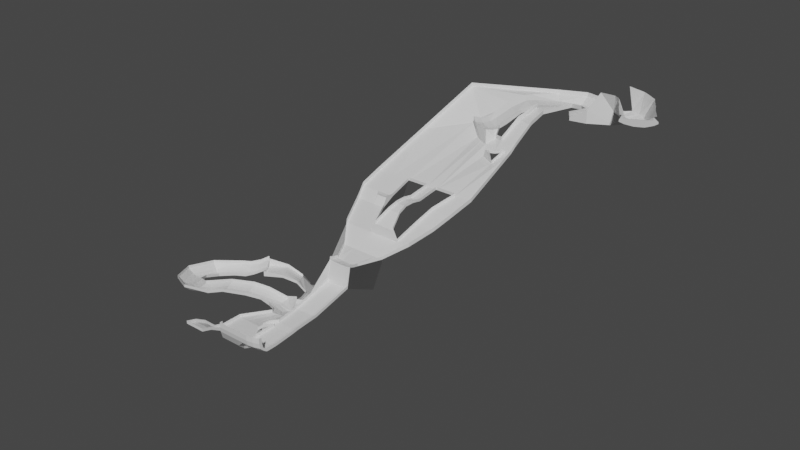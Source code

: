 # Source: R1_V0.blend  (saved by Blender 2.82.7; exported with 4.5.12 LTS)
import bpy
from mathutils import Matrix  # noqa: F401  (used for matrix-valued properties, if any)

bpy.ops.wm.read_factory_settings(use_empty=True)
scene = bpy.context.scene
scene.name = 'Scene'

# ---- collections
col_collection = bpy.data.collections.new('Collection'); scene.collection.children.link(col_collection)

# ---- materials (node trees are filled in below, after node groups)
mat_material = bpy.data.materials.new('Material')
mat_material.alpha_threshold = 0.0
mat_material.use_transparent_shadow = False
mat_material.line_color = (0.0, 0.0, 0.0, 1.0)

# ---- material node trees
mat_material.use_nodes = True; mat_material.node_tree.nodes.clear()
_N = mat_material.node_tree.nodes; _L = mat_material.node_tree.links
n0 = _N.new('ShaderNodeOutputMaterial'); n0.name = 'Material Output'; n0.location = (300, 300)
n1 = _N.new('ShaderNodeBsdfPrincipled'); n1.name = 'Principled BSDF'; n1.location = (10, 300)
n1.distribution = 'GGX'
n1.subsurface_method = 'BURLEY'
n1.inputs[2].default_value = 0.4
n1.inputs[3].default_value = 1.45
n1.inputs[27].default_value = (0.0, 0.0, 0.0, 1.0)
n1.inputs[28].default_value = 1.0
_L.new(n1.outputs[0], n0.inputs[0])
n0.is_active_output = True

# ---- world
world_world = bpy.data.worlds.new('World'); scene.world = world_world
world_world.use_nodes = True; world_world.node_tree.nodes.clear()
_N = world_world.node_tree.nodes; _L = world_world.node_tree.links
n0 = _N.new('ShaderNodeOutputWorld'); n0.name = 'World Output'; n0.location = (300, 300)
n1 = _N.new('ShaderNodeBackground'); n1.name = 'Background'; n1.location = (10, 300)
n1.inputs[0].default_value = (0.05088, 0.05088, 0.05088, 1.0)
_L.new(n1.outputs[0], n0.inputs[0])
n0.is_active_output = True
world_world.color = (0.05088, 0.05088, 0.05088)
world_world.use_sun_shadow = False
world_world.sun_shadow_jitter_overblur = 0.0

# ---- meshes
me_maintrackmesh = bpy.data.meshes.new('MainTrackMesh')
me_maintrackmesh.from_pydata([(10.0, 62.0, 43.0), (31.0, 74.0, 43.0), (11.0, 69.0, 41.0), (25.0, 77.0, 41.0), (8.0, 58.0, 43.0), (36.0, 74.0, 43.0), (10.0, 54.0, 43.0), (38.0, 70.0, 43.0), (16.0, 52.0, 43.0), (37.0, 64.0, 43.0), (25.0, 52.0, 43.0), (33.0, 56.0, 43.0), (9.0, 73.0, 39.0), (23.0, 81.0, 39.0), (6.0, 77.0, 35.0), (21.0, 85.0, 35.0), (2.0, 85.0, 29.0), (16.0, 93.0, 29.0), (-3.0, 93.0, 25.0), (11.0, 101.0, 25.0), (-7.0, 102.0, 22.0), (6.0, 110.0, 25.0), (-12.0, 107.0, 22.0), (1.0, 117.0, 25.0), (-19.0, 110.0, 23.0), (-6.0, 121.0, 25.0), (-27.0, 113.0, 25.0), (-15.0, 125.0, 25.0), (17.0, 105.0, 43.0), (12.0, 113.0, 43.0), (8.0, 120.0, 43.0), (1.0, 125.0, 43.0), (-7.0, 130.0, 43.0), (28.0, 81.0, 43.0), (29.0, 85.0, 43.0), (26.0, 89.0, 43.0), (21.0, 97.0, 43.0), (-26.0, 113.0, 12.0), (-15.0, 128.0, 12.0), (-47.0, 101.0, 12.0), (-39.0, 137.0, 5.0), (-25.0, 145.0, 9.0), (-60.0, 125.0, 5.0), (5.0, 68.0, 43.0), (2.0, 69.0, 43.0), (0.0, 73.0, 42.0), (-5.0, 81.0, 42.0), (-10.0, 90.0, 42.0), (-15.0, 98.0, 42.0), (-18.0, 104.0, 42.0), (-24.0, 108.0, 42.0), (-38.0, 107.0, 42.0), (-47.0, 101.0, 25.0), (-64.0, 100.0, 11.0), (-64.0, 100.0, 14.0), (-75.0, 117.0, 8.0), (-60.0, 162.0, -3.0), (-53.0, 166.0, 3.0), (-71.0, 156.0, -3.0), (-78.0, 152.0, 0.0), (-77.0, 179.0, -6.0), (-73.0, 186.0, 0.0), (-83.0, 169.0, -6.0), (-88.0, 162.0, -3.0), (-101.0, 185.0, -8.0), (-100.0, 193.0, -1.0), (-100.0, 173.0, -8.0), (-101.0, 165.0, -5.0), (-124.0, 179.0, -8.0), (-129.0, 186.0, -3.0), (-119.0, 169.0, -8.0), (-115.0, 161.0, -6.0), (-142.0, 161.0, -6.0), (-149.0, 166.0, -3.0), (-131.0, 155.0, -7.0), (-123.0, 153.0, -6.0), (-147.0, 155.0, -6.0), (-153.0, 160.0, -3.0), (-135.0, 149.0, -7.0), (-128.0, 146.0, -6.0), (-155.0, 141.0, -11.0), (-162.0, 146.0, -8.0), (-144.0, 135.0, -11.0), (-137.0, 132.0, -10.0), (-162.0, 127.0, -19.0), (-168.0, 132.0, -16.0), (-151.0, 121.0, -19.0), (-143.0, 117.0, -18.0), (-164.0, 119.0, -21.0), (-171.0, 124.0, -19.0), (-153.0, 113.0, -22.0), (-146.0, 109.0, -21.0), (-167.0, 111.0, -21.0), (-174.0, 117.0, -19.0), (-156.0, 105.0, -22.0), (-149.0, 102.0, -21.0), (-171.0, 104.0, -19.0), (-177.0, 109.0, -16.0), (-159.0, 98.0, -19.0), (-152.0, 95.0, -19.0), (-168.0, 104.0, -34.0), (-183.0, 118.0, -27.0), (-159.0, 98.0, -34.0), (-151.0, 94.0, -34.0), (-115.0, 137.0, -7.0), (-128.0, 139.0, -7.0), (-115.0, 117.0, -12.0), (-131.0, 120.0, -12.0), (-116.0, 93.0, -27.0), (-135.0, 97.0, -27.0), (-117.0, 87.0, -33.0), (-136.0, 91.0, -33.0), (-75.0, 117.0, 12.0), (-78.0, 152.0, 4.0), (-88.0, 162.0, 1.0), (-101.0, 165.0, -1.0), (-115.0, 137.0, -3.0), (-25.0, 145.0, 13.0), (-54.0, 166.0, 7.0), (-73.0, 186.0, 4.0), (-100.0, 193.0, 3.0), (-129.0, 186.0, 1.0), (-117.0, 26.0, -60.0), (-222.0, 89.0, -35.0), (-128.0, 146.0, -2.0), (-137.0, 132.0, -6.0), (-143.0, 117.0, -14.0), (-146.0, 109.0, -17.0), (-128.0, 139.0, -3.0), (-132.0, 120.0, -8.0), (-135.0, 97.0, -23.0), (-144.0, 101.0, -28.0), (-144.0, 101.0, -24.0), (-208.0, 147.0, -3.0), (-180.0, 125.0, -23.0), (-208.0, 147.0, 1.0), (-228.0, 26.0, -60.0), (-136.0, 26.0, -60.0), (-158.0, 26.0, -60.0), (-169.0, 26.0, -60.0), (-191.0, 26.0, -60.0), (-209.0, 26.0, -60.0), (-121.0, 2.0, -68.0), (-228.0, 2.0, -68.0), (-144.0, 2.0, -68.0), (-158.0, 2.0, -63.0), (-169.0, 2.0, -63.0), (-191.0, 2.0, -68.0), (-209.0, 2.0, -68.0), (-191.0, -2.0, -68.0), (-205.0, -2.0, -68.0), (-191.0, -6.0, -67.0), (-203.0, -6.0, -67.0), (-158.0, -8.0, -61.0), (-169.0, -8.0, -61.0), (-158.0, -18.0, -61.0), (-169.0, -18.0, -61.0), (-157.0, -28.0, -64.0), (-170.0, -28.0, -64.0), (-153.0, -43.0, -74.0), (-174.0, -43.0, -74.0), (-148.0, -43.0, -84.0), (-179.0, -43.0, -84.0), (-191.0, -11.0, -75.0), (-203.0, -11.0, -75.0), (-126.0, -18.0, -76.0), (-147.0, -18.0, -76.0), (-209.0, -43.0, -84.0), (-223.0, -11.0, -75.0), (-190.0, -43.0, -84.0), (-134.0, -43.0, -84.0), (-136.0, 26.0, -57.0), (-158.0, 26.0, -57.0), (-169.0, 26.0, -57.0), (-191.0, 26.0, -57.0), (-144.0, 2.0, -65.0), (-158.0, 2.0, -60.0), (-191.0, 2.0, -65.0), (-191.0, -2.0, -65.0), (-191.0, -6.0, -64.0), (-158.0, -8.0, -58.0), (-158.0, -18.0, -58.0), (-157.0, -28.0, -61.0), (-153.0, -43.0, -71.0), (-148.0, -43.0, -81.0), (-179.0, -43.0, -81.0), (-147.0, -18.0, -73.0), (-191.0, -11.0, -72.0), (-169.0, 26.0, -57.0), (-169.0, 2.0, -60.0), (-169.0, -8.0, -58.0), (-169.0, -18.0, -58.0), (-170.0, -28.0, -61.0), (-174.0, -43.0, -71.0), (-222.0, 89.0, -31.0), (-228.0, 26.0, -56.0), (-228.0, 2.0, -64.0), (-209.0, -43.0, -80.0), (-223.0, -11.0, -71.0), (-115.0, 117.0, -8.0), (-116.0, 93.0, -23.0), (-117.0, 87.0, -29.0), (-117.0, 26.0, -56.0), (-121.0, 2.0, -64.0), (-126.0, -18.0, -72.0), (-134.0, -43.0, -80.0), (-158.0, -63.0, -94.0), (-176.0, -63.0, -94.0), (-194.0, -63.0, -94.0), (-183.0, -63.0, -94.0), (-149.0, -63.0, -94.0), (-126.0, 89.0, -33.0), (-136.0, 88.0, -34.0), (-128.0, 85.0, -34.0), (-138.0, 85.0, -34.0), (-131.0, 81.0, -34.0), (-142.0, 81.0, -33.0), (-135.0, 77.0, -33.0), (-127.0, 85.0, -36.0), (-128.0, 81.0, -38.0), (-129.0, 73.0, -41.0), (-138.0, 88.0, -36.0), (-140.0, 85.0, -38.0), (-144.0, 81.0, -40.0), (-126.0, 89.0, -30.0), (-127.0, 85.0, -33.0), (-128.0, 81.0, -35.0), (-129.0, 73.0, -38.0), (-128.0, 85.0, -31.0), (-131.0, 81.0, -31.0), (-135.0, 77.0, -30.0), (-194.0, -63.0, -91.0), (-149.0, -63.0, -91.0), (-166.0, -83.0, -97.0), (-172.0, -83.0, -97.0), (-184.0, -83.0, -96.0), (-178.0, -83.0, -97.0), (-160.0, -83.0, -96.0), (-184.0, -83.0, -93.0), (-160.0, -83.0, -93.0), (-166.0, -88.0, -96.0), (-172.0, -88.0, -96.0), (-184.0, -88.0, -95.0), (-178.0, -88.0, -96.0), (-160.0, -88.0, -95.0), (-166.0, -91.0, -95.0), (-172.0, -91.0, -95.0), (-184.0, -91.0, -94.0), (-178.0, -91.0, -95.0), (-160.0, -91.0, -94.0), (-166.0, -93.0, -94.0), (-172.0, -93.0, -94.0), (-184.0, -93.0, -93.0), (-178.0, -93.0, -94.0), (-160.0, -93.0, -93.0), (-166.0, -97.0, -114.0), (-172.0, -97.0, -114.0), (-184.0, -97.0, -113.0), (-178.0, -97.0, -114.0), (-160.0, -97.0, -113.0), (-166.0, -137.0, -124.0), (-172.0, -137.0, -124.0), (-184.0, -137.0, -124.0), (-178.0, -137.0, -124.0), (-160.0, -137.0, -123.0), (-25.0, 135.0, 43.0), (-166.0, -187.0, -129.0), (-172.0, -187.0, -129.0), (-184.0, -187.0, -129.0), (-178.0, -187.0, -129.0), (-160.0, -187.0, -128.0), (-166.0, -197.0, -129.0), (-172.0, -197.0, -129.0), (-184.0, -197.0, -129.0), (-178.0, -197.0, -129.0), (-160.0, -197.0, -128.0), (-166.0, -201.0, -127.0), (-172.0, -202.0, -127.0), (-184.0, -202.0, -127.0), (-178.0, -202.0, -127.0), (-160.0, -200.0, -126.0), (-166.0, -206.0, -122.0), (-172.0, -207.0, -122.0), (-184.0, -207.0, -122.0), (-178.0, -207.0, -122.0), (-160.0, -204.0, -122.0), (-166.0, -207.0, -117.0), (-172.0, -208.0, -117.0), (-184.0, -208.0, -117.0), (-178.0, -208.0, -117.0), (-160.0, -205.0, -117.0), (-166.0, -207.0, -112.0), (-172.0, -208.0, -112.0), (-184.0, -208.0, -112.0), (-178.0, -208.0, -112.0), (-160.0, -205.0, -112.0), (-205.0, -207.0, -122.0), (-204.0, -208.0, -117.0), (-204.0, -208.0, -112.0), (-189.0, -202.0, -132.0), (-209.0, -202.0, -132.0), (-194.0, -192.0, -142.0), (-217.0, -192.0, -142.0), (-196.0, -182.0, -147.0), (-221.0, -182.0, -147.0), (-198.0, -172.0, -149.0), (-223.0, -172.0, -149.0), (-184.0, -88.0, -92.0), (-160.0, -88.0, -92.0), (-184.0, -91.0, -91.0), (-160.0, -91.0, -91.0), (-184.0, -93.0, -90.0), (-160.0, -93.0, -90.0), (-184.0, -97.0, -110.0), (-160.0, -97.0, -110.0), (-184.0, -137.0, -121.0), (-160.0, -137.0, -120.0), (-184.0, -187.0, -126.0), (-160.0, -187.0, -125.0), (-184.0, -197.0, -126.0), (-160.0, -197.0, -125.0), (-160.0, -200.0, -123.0), (-160.0, -201.0, -122.0), (-160.0, -202.0, -117.0), (-160.0, -202.0, -112.0), (-194.0, -192.0, -139.0), (-196.0, -182.0, -144.0), (-198.0, -172.0, -146.0), (-189.0, -202.0, -129.0), (-184.0, -202.0, -124.0), (-205.0, -204.0, -122.0), (-204.0, -205.0, -117.0), (-204.0, -205.0, -112.0), (-209.0, -200.0, -130.0), (-216.0, -191.0, -139.0), (-221.0, -182.0, -144.0), (-223.0, -172.0, -146.0), (-182.0, -161.0, -126.0), (-182.0, -167.0, -127.0), (-189.0, -172.0, -128.0), (-189.0, -166.0, -127.0), (-194.0, -175.0, -132.0), (-194.0, -169.0, -131.0), (-182.0, -167.0, -124.0), (-182.0, -161.0, -123.0), (-189.0, -172.0, -125.0), (-194.0, -175.0, -129.0), (-189.0, -166.0, -124.0), (-194.0, -169.0, -128.0), (-196.0, -182.0, -141.0), (-198.0, -152.0, -149.0), (-207.0, -152.0, -149.0), (-198.0, -152.0, -146.0), (-198.0, -172.0, -143.0), (-198.0, -152.0, -143.0), (-178.0, -161.0, -126.0), (-178.0, -167.0, -127.0), (-172.0, -161.0, -126.0), (-172.0, -167.0, -127.0), (-166.0, -161.0, -126.0), (-166.0, -167.0, -127.0), (-160.0, -161.0, -125.0), (-160.0, -167.0, -126.0), (-160.0, -161.0, -122.0), (-160.0, -167.0, -123.0), (-228.0, -172.0, -149.0), (-216.0, -152.0, -149.0), (-233.0, -172.0, -149.0), (-225.0, -152.0, -149.0), (-238.0, -172.0, -149.0), (-234.0, -152.0, -149.0), (-243.0, -172.0, -149.0), (-243.0, -152.0, -149.0), (-223.0, -182.0, -146.0), (-228.0, -182.0, -146.0), (-233.0, -182.0, -146.0), (-238.0, -182.0, -146.0), (-243.0, -182.0, -146.0), (-223.0, -192.0, -136.0), (-228.0, -192.0, -136.0), (-233.0, -192.0, -136.0), (-238.0, -192.0, -136.0), (-243.0, -192.0, -136.0), (-223.0, -202.0, -130.0), (-228.0, -202.0, -130.0), (-233.0, -202.0, -130.0), (-238.0, -202.0, -130.0), (-243.0, -202.0, -130.0), (-223.0, -212.0, -127.0), (-228.0, -212.0, -127.0), (-233.0, -212.0, -127.0), (-238.0, -212.0, -127.0), (-243.0, -212.0, -127.0), (-243.0, -172.0, -146.0), (-223.0, -182.0, -143.0), (-243.0, -182.0, -143.0), (-223.0, -192.0, -133.0), (-243.0, -192.0, -133.0), (-223.0, -202.0, -127.0), (-243.0, -202.0, -127.0), (-223.0, -212.0, -124.0), (-228.0, -212.0, -124.0), (-233.0, -212.0, -124.0), (-238.0, -212.0, -124.0), (-243.0, -212.0, -124.0), (-243.0, -152.0, -146.0), (-211.0, -111.0, -155.0), (-217.0, -114.0, -155.0), (-220.0, -116.0, -156.0), (-223.0, -118.0, -156.0), (-226.0, -120.0, -155.0), (-231.0, -123.0, -153.0), (-231.0, -123.0, -150.0), (-228.0, -102.0, -160.0), (-231.0, -104.0, -161.0), (-233.0, -109.0, -160.0), (-235.0, -111.0, -158.0), (-237.0, -116.0, -156.0), (-245.0, -90.0, -159.0), (-246.0, -96.0, -161.0), (-246.0, -100.0, -161.0), (-247.0, -105.0, -160.0), (-247.0, -108.0, -159.0), (-246.0, -113.0, -156.0), (-265.0, -93.0, -155.0), (-264.0, -98.0, -157.0), (-263.0, -102.0, -158.0), (-262.0, -107.0, -158.0), (-260.0, -111.0, -156.0), (-256.0, -114.0, -153.0), (-281.0, -98.0, -153.0), (-280.0, -103.0, -155.0), (-279.0, -107.0, -156.0), (-277.0, -111.0, -156.0), (-275.0, -115.0, -155.0), (-271.0, -119.0, -152.0), (-306.0, -105.0, -156.0), (-305.0, -109.0, -158.0), (-304.0, -113.0, -159.0), (-303.0, -118.0, -159.0), (-300.0, -121.0, -158.0), (-297.0, -125.0, -155.0), (-323.0, -108.0, -162.0), (-322.0, -113.0, -165.0), (-321.0, -117.0, -166.0), (-318.0, -121.0, -166.0), (-316.0, -125.0, -164.0), (-314.0, -129.0, -161.0), (-338.0, -111.0, -167.0), (-340.0, -116.0, -170.0), (-341.0, -120.0, -171.0), (-342.0, -125.0, -170.0), (-342.0, -129.0, -168.0), (-343.0, -134.0, -163.0), (-353.0, -105.0, -172.0), (-357.0, -108.0, -175.0), (-360.0, -110.0, -176.0), (-363.0, -114.0, -175.0), (-366.0, -117.0, -173.0), (-369.0, -121.0, -168.0), (-360.0, -92.0, -177.0), (-365.0, -92.0, -180.0), (-369.0, -92.0, -181.0), (-374.0, -93.0, -180.0), (-378.0, -94.0, -178.0), (-383.0, -95.0, -173.0), (-359.0, -76.0, -182.0), (-363.0, -73.0, -185.0), (-366.0, -71.0, -186.0), (-371.0, -69.0, -185.0), (-374.0, -67.0, -183.0), (-379.0, -65.0, -178.0), (-348.0, -65.0, -182.0), (-350.0, -60.0, -185.0), (-351.0, -56.0, -186.0), (-354.0, -52.0, -185.0), (-356.0, -48.0, -183.0), (-358.0, -44.0, -180.0), (-237.0, -116.0, -153.0), (-246.0, -113.0, -153.0), (-256.0, -114.0, -150.0), (-271.0, -119.0, -149.0), (-297.0, -125.0, -152.0), (-314.0, -129.0, -158.0), (-343.0, -134.0, -160.0), (-369.0, -121.0, -165.0), (-383.0, -95.0, -170.0), (-379.0, -65.0, -175.0), (-358.0, -44.0, -177.0), (-216.0, -103.0, -155.0), (-221.0, -106.0, -155.0), (-221.0, -94.0, -154.0), (-227.0, -97.0, -154.0), (-223.0, -90.0, -152.0), (-229.0, -93.0, -152.0), (-211.0, -111.0, -150.0), (-216.0, -103.0, -152.0), (-221.0, -94.0, -151.0), (-223.0, -90.0, -149.0), (-227.0, -85.0, -159.0), (-245.0, -90.0, -169.0), (-227.0, -80.0, -169.0), (-270.0, -47.0, -189.0), (-252.0, -37.0, -189.0), (-245.0, -90.0, -156.0), (-265.0, -93.0, -152.0), (-281.0, -98.0, -150.0), (-306.0, -105.0, -153.0), (-323.0, -108.0, -159.0), (-338.0, -111.0, -164.0), (-353.0, -105.0, -169.0), (-360.0, -92.0, -174.0), (-359.0, -76.0, -179.0), (-348.0, -65.0, -179.0), (-338.0, -59.0, -182.0), (-341.0, -55.0, -185.0), (-343.0, -51.0, -186.0), (-345.0, -47.0, -185.0), (-347.0, -44.0, -183.0), (-350.0, -39.0, -180.0), (-350.0, -39.0, -177.0), (-338.0, -59.0, -179.0), (-330.0, -54.0, -179.0), (-332.0, -50.0, -182.0), (-334.0, -46.0, -183.0), (-337.0, -42.0, -182.0), (-339.0, -39.0, -180.0), (-341.0, -34.0, -177.0), (-341.0, -34.0, -174.0), (-330.0, -54.0, -176.0), (-321.0, -49.0, -174.0), (-324.0, -45.0, -177.0), (-326.0, -41.0, -178.0), (-328.0, -37.0, -177.0), (-330.0, -34.0, -175.0), (-333.0, -29.0, -172.0), (-333.0, -29.0, -169.0), (-321.0, -49.0, -171.0), (-321.0, -49.0, -180.0), (-324.0, -45.0, -180.0), (-326.0, -41.0, -180.0), (-328.0, -37.0, -180.0), (-330.0, -34.0, -180.0), (-333.0, -29.0, -180.0), (-304.0, -39.0, -180.0), (-306.0, -35.0, -180.0), (-308.0, -31.0, -180.0), (-311.0, -27.0, -180.0), (-313.0, -24.0, -180.0), (-315.0, -19.0, -180.0), (-291.0, -32.0, -185.0), (-293.0, -27.0, -186.0), (-295.0, -24.0, -187.0), (-298.0, -20.0, -188.0), (-300.0, -16.0, -189.0), (-302.0, -12.0, -190.0), (-280.0, -30.0, -194.0), (-260.0, -18.0, -194.0), (-295.0, -4.0, -204.0), (-271.0, 12.0, -204.0), (-245.0, -90.0, -166.0), (-270.0, -47.0, -186.0), (-280.0, -30.0, -191.0), (-304.0, -39.0, -177.0), (-291.0, -32.0, -182.0), (-315.0, -19.0, -180.0), (-302.0, -12.0, -190.0), (-295.0, -4.0, -204.0), (-315.0, -19.0, -177.0), (-302.0, -12.0, -187.0), (-229.0, -93.0, -149.0), (-261.0, 52.0, -219.0), (-285.0, 36.0, -219.0), (-296.0, 32.0, -219.0), (-320.0, 16.0, -219.0), (-290.5, 24.0, -214.0), (-285.0, 36.0, -216.0), (-296.0, 32.0, -216.0), (-290.5, 24.0, -211.0), (-320.0, 16.0, -216.0)], [], [(0, 1, 3, 2), (1, 0, 4, 5), (5, 4, 6, 7), (7, 6, 8, 9), (9, 8, 10, 11), (2, 3, 13, 12), (12, 13, 15, 14), (14, 15, 17, 16), (16, 17, 19, 18), (23, 22, 20), (21, 23, 20), (20, 19, 21), (18, 19, 20), (25, 24, 22), (22, 23, 25), (25, 27, 24), (27, 26, 24), (25, 23, 30, 31), (21, 19, 28, 29), (25, 31, 32, 27), (23, 21, 29, 30), (3, 1, 33), (13, 3, 33), (15, 13, 33), (17, 15, 33), (33, 34, 17), (35, 17, 34), (36, 17, 35), (17, 36, 28, 19), (27, 38, 37, 26), (37, 40, 42, 39), (55, 53, 42), (12, 14, 43), (20, 22, 49, 48), (2, 12, 43), (14, 16, 43), (24, 50, 49, 22), (16, 18, 47, 46), (18, 20, 48, 47), (26, 51, 50, 24), (2, 43, 0), (46, 45, 16), (44, 16, 45), (43, 16, 44), (4, 0, 43), (1, 5, 33), (52, 26, 37, 39), (39, 53, 54, 52), (39, 42, 53), (37, 38, 40), (40, 38, 41), (57, 56, 40), (40, 56, 58, 42), (41, 57, 40), (55, 42, 59), (59, 42, 58), (58, 62, 63, 59), (56, 60, 62, 58), (57, 61, 60, 56), (62, 66, 67, 63), (60, 64, 66, 62), (61, 65, 64, 60), (66, 70, 71, 67), (64, 68, 70, 66), (65, 69, 68, 64), (71, 70, 75), (68, 72, 74, 70), (69, 73, 68), (73, 72, 68), (75, 70, 74), (74, 78, 79, 75), (72, 76, 78, 74), (73, 77, 76, 72), (78, 82, 83, 79), (76, 80, 82, 78), (77, 81, 80, 76), (82, 86, 87, 83), (80, 84, 86, 82), (81, 85, 84, 80), (86, 90, 91, 87), (84, 88, 90, 86), (85, 89, 88, 84), (90, 94, 95, 91), (88, 92, 94, 90), (89, 93, 92, 88), (94, 98, 99, 95), (92, 96, 98, 94), (93, 97, 96, 92), (98, 102, 103, 99), (96, 100, 102, 98), (97, 101, 100, 96), (79, 104, 75), (75, 104, 71), (79, 105, 104), (105, 107, 106, 104), (107, 109, 108, 106), (110, 108, 211), (71, 104, 67), (55, 59, 113, 112), (59, 63, 114, 113), (63, 67, 115, 114), (67, 104, 116, 115), (53, 55, 112, 54), (69, 65, 120, 121), (57, 41, 117, 118), (61, 57, 118, 119), (65, 61, 119, 120), (27, 117, 41, 38), (26, 52, 51), (107, 105, 128, 129), (79, 83, 125, 124), (83, 87, 126, 125), (105, 79, 124, 128), (109, 107, 129, 130), (87, 91, 127, 126), (95, 131, 91), (99, 131, 95), (103, 131, 99), (109, 131, 111), (103, 111, 131), (127, 91, 131, 132), (130, 132, 131, 109), (69, 133, 73), (73, 133, 77), (77, 133, 81), (81, 133, 85), (133, 134, 85), (101, 134, 133), (123, 101, 133), (135, 133, 69, 121), (134, 101, 85), (85, 101, 89), (89, 101, 93), (97, 93, 101), (141, 101, 123), (136, 141, 123), (101, 141, 140, 100), (100, 140, 139, 102), (102, 139, 138, 103), (140, 141, 148, 147), (138, 139, 146, 145), (122, 137, 144, 142), (141, 136, 143, 148), (147, 148, 150, 149), (149, 150, 152, 151), (145, 146, 154, 153), (153, 154, 156, 155), (155, 156, 158, 157), (157, 158, 160, 159), (159, 160, 162, 161), (151, 152, 164, 163), (142, 144, 166, 165), (164, 150, 148), (152, 150, 164), (143, 168, 164, 148), (164, 169, 162, 163), (169, 164, 168, 167), (149, 163, 147), (151, 163, 149), (170, 165, 166, 161), (155, 157, 182, 181), (145, 153, 180, 176), (161, 166, 186, 184), (137, 138, 172, 171), (140, 147, 177, 174), (149, 178, 177, 147), (157, 159, 183, 182), (139, 140, 174, 173), (138, 145, 176, 172), (153, 155, 181, 180), (166, 144, 175, 186), (144, 137, 171, 175), (151, 179, 178, 149), (159, 161, 184, 183), (187, 179, 151, 163), (160, 158, 192, 193), (156, 154, 190, 191), (160, 193, 185, 162), (146, 139, 188, 189), (187, 163, 162, 185), (158, 156, 191, 192), (154, 146, 189, 190), (168, 143, 196, 198), (143, 136, 195, 196), (123, 133, 135, 194), (136, 123, 194, 195), (167, 168, 198, 197), (142, 165, 204, 203), (110, 122, 202, 201), (106, 108, 200, 199), (165, 170, 205, 204), (108, 110, 201, 200), (122, 142, 203, 202), (106, 199, 116, 104), (162, 169, 209, 207), (169, 167, 208, 209), (161, 162, 207, 206), (170, 161, 206, 210), (109, 111, 211, 108), (211, 111, 212, 213), (213, 212, 214, 215), (215, 214, 216, 217), (216, 214, 222, 223), (214, 212, 221, 222), (212, 111, 221), (211, 218, 110), (218, 219, 110), (219, 220, 110), (110, 220, 137, 122), (103, 223, 222), (222, 221, 103), (103, 221, 111), (216, 223, 220, 217), (138, 137, 220, 223), (103, 138, 223), (218, 211, 224, 225), (220, 219, 226, 227), (219, 218, 225, 226), (217, 230, 229, 215), (215, 229, 228, 213), (213, 228, 224, 211), (230, 217, 220, 227), (231, 208, 167, 197), (205, 170, 210, 232), (207, 209, 236, 234), (209, 208, 235, 236), (206, 207, 234, 233), (237, 210, 206, 233), (231, 238, 235, 208), (232, 210, 237, 239), (237, 233, 240, 244), (234, 236, 243, 241), (233, 234, 241, 240), (236, 235, 242, 243), (241, 243, 248, 246), (240, 241, 246, 245), (243, 242, 247, 248), (244, 240, 245, 249), (249, 245, 250, 254), (246, 248, 253, 251), (245, 246, 251, 250), (248, 247, 252, 253), (253, 252, 257, 258), (254, 250, 255, 259), (251, 253, 258, 256), (250, 251, 256, 255), (258, 257, 262, 263), (259, 255, 260, 264), (256, 258, 263, 261), (255, 256, 261, 260), (32, 265, 27), (117, 27, 265), (269, 268, 273, 274), (270, 266, 271, 275), (267, 269, 274, 272), (266, 267, 272, 271), (274, 273, 278, 279), (275, 271, 276, 280), (272, 274, 279, 277), (271, 272, 277, 276), (279, 278, 283, 284), (280, 276, 281, 285), (277, 279, 284, 282), (276, 277, 282, 281), (284, 283, 288, 289), (285, 281, 286, 290), (282, 284, 289, 287), (281, 282, 287, 286), (286, 287, 292, 291), (289, 288, 293, 294), (290, 286, 291, 295), (287, 289, 294, 292), (293, 288, 297, 298), (288, 283, 296, 297), (296, 283, 299, 300), (300, 299, 301, 302), (302, 301, 303, 304), (304, 303, 305, 306), (280, 285, 322, 321), (235, 238, 307, 242), (249, 254, 312, 310), (247, 242, 307, 309), (257, 252, 311, 313), (273, 268, 317, 319), (285, 290, 323, 322), (244, 249, 310, 308), (262, 257, 313, 315), (252, 247, 309, 311), (260, 359, 361, 264), (254, 259, 314, 312), (290, 295, 324, 323), (270, 275, 320, 318), (237, 244, 308, 239), (259, 264, 316, 314), (275, 280, 321, 320), (278, 299, 283), (303, 301, 325, 326), (305, 303, 326, 327), (278, 273, 319, 329), (328, 325, 301, 299), (278, 329, 328, 299), (304, 306, 336, 335), (298, 297, 331, 332), (300, 302, 334, 333), (302, 304, 335, 334), (297, 296, 330, 331), (296, 300, 333, 330), (339, 340, 342, 341), (326, 341, 342, 327), (338, 339, 345, 343), (339, 341, 346, 345), (342, 340, 347, 348), (338, 343, 317, 268), (349, 346, 341, 326), (326, 325, 349), (306, 305, 350, 351), (352, 350, 305, 327), (353, 327, 342, 348), (352, 327, 353, 354), (347, 340, 337, 344), (315, 344, 337, 262), (338, 337, 340, 339), (337, 338, 356, 355), (355, 356, 358, 357), (357, 358, 360, 359), (359, 360, 362, 361), (261, 357, 359, 260), (263, 355, 357, 261), (262, 337, 355, 263), (267, 358, 356, 269), (266, 360, 358, 267), (270, 362, 360, 266), (269, 356, 338, 268), (270, 318, 364, 362), (361, 362, 364, 363), (361, 363, 316, 264), (351, 366, 365, 306), (366, 368, 367, 365), (368, 370, 369, 367), (370, 372, 371, 369), (369, 376, 375, 367), (365, 374, 373, 306), (371, 377, 376, 369), (367, 375, 374, 365), (375, 380, 379, 374), (376, 381, 380, 375), (374, 379, 378, 373), (377, 382, 381, 376), (382, 387, 386, 381), (380, 385, 384, 379), (381, 386, 385, 380), (379, 384, 383, 378), (387, 392, 391, 386), (385, 390, 389, 384), (386, 391, 390, 385), (384, 389, 388, 383), (373, 394, 336, 306), (382, 397, 399, 387), (392, 404, 403, 391), (389, 401, 400, 388), (377, 395, 397, 382), (390, 402, 401, 389), (388, 400, 398, 383), (371, 393, 395, 377), (387, 399, 404, 392), (391, 403, 402, 390), (383, 398, 396, 378), (378, 396, 394, 373), (405, 393, 371, 372), (351, 407, 408, 366), (370, 410, 411, 372), (366, 408, 409, 368), (351, 350, 406, 407), (368, 409, 410, 370), (405, 372, 411, 412), (407, 413, 414, 408), (410, 416, 417, 411), (408, 414, 415, 409), (409, 415, 416, 410), (416, 422, 423, 417), (414, 420, 421, 415), (415, 421, 422, 416), (413, 419, 420, 414), (422, 428, 429, 423), (420, 426, 427, 421), (419, 418, 424, 425), (421, 427, 428, 422), (419, 425, 426, 420), (428, 434, 435, 429), (426, 432, 433, 427), (425, 424, 430, 431), (427, 433, 434, 428), (425, 431, 432, 426), (434, 440, 441, 435), (432, 438, 439, 433), (431, 430, 436, 437), (433, 439, 440, 434), (431, 437, 438, 432), (440, 446, 447, 441), (438, 444, 445, 439), (437, 436, 442, 443), (439, 445, 446, 440), (437, 443, 444, 438), (446, 452, 453, 447), (444, 450, 451, 445), (443, 442, 448, 449), (445, 451, 452, 446), (443, 449, 450, 444), (452, 458, 459, 453), (450, 456, 457, 451), (449, 448, 454, 455), (451, 457, 458, 452), (449, 455, 456, 450), (458, 464, 465, 459), (456, 462, 463, 457), (455, 454, 460, 461), (457, 463, 464, 458), (455, 461, 462, 456), (464, 470, 471, 465), (462, 468, 469, 463), (461, 460, 466, 467), (463, 469, 470, 464), (461, 467, 468, 462), (470, 476, 477, 471), (468, 474, 475, 469), (467, 466, 472, 473), (469, 475, 476, 470), (467, 473, 474, 468), (423, 479, 478, 417), (477, 488, 487, 471), (453, 484, 483, 447), (429, 480, 479, 423), (459, 485, 484, 453), (435, 481, 480, 429), (465, 486, 485, 459), (441, 482, 481, 435), (471, 487, 486, 465), (447, 483, 482, 441), (407, 490, 413), (490, 492, 413), (494, 413, 492), (494, 418, 413), (493, 494, 492, 491), (491, 492, 490, 489), (407, 406, 489, 490), (491, 497, 498, 493), (489, 496, 497, 491), (489, 406, 495, 496), (352, 495, 406, 350), (354, 495, 352), (499, 418, 494, 493), (418, 499, 501, 500), (500, 501, 503, 502), (436, 430, 506, 507), (466, 460, 511, 512), (442, 436, 507, 508), (472, 466, 512, 513), (448, 442, 508, 509), (424, 418, 504, 505), (454, 448, 509, 510), (430, 424, 505, 506), (460, 454, 510, 511), (418, 419, 413), (488, 477, 519, 520), (475, 474, 516, 517), (473, 472, 514, 515), (476, 475, 517, 518), (474, 473, 515, 516), (472, 513, 521, 514), (477, 476, 518, 519), (514, 521, 529, 522), (519, 518, 526, 527), (517, 516, 524, 525), (515, 514, 522, 523), (520, 519, 527, 528), (518, 517, 525, 526), (516, 515, 523, 524), (527, 526, 534, 535), (525, 524, 532, 533), (523, 522, 530, 531), (528, 527, 535, 536), (526, 525, 533, 534), (524, 523, 531, 532), (522, 529, 537, 530), (531, 530, 538, 539), (534, 533, 541, 542), (532, 531, 539, 540), (535, 534, 542, 543), (533, 532, 540, 541), (542, 541, 547, 548), (540, 539, 545, 546), (543, 542, 548, 549), (541, 540, 546, 547), (539, 538, 544, 545), (548, 547, 553, 554), (546, 545, 551, 552), (549, 548, 554, 555), (547, 546, 552, 553), (545, 544, 550, 551), (502, 503, 557, 556), (556, 557, 559, 558), (550, 556, 551), (551, 556, 552), (552, 556, 553), (553, 556, 554), (554, 556, 555), (556, 558, 555), (502, 556, 562, 561), (500, 502, 561, 560), (550, 544, 563, 564), (530, 563, 544, 538), (550, 564, 562, 556), (555, 558, 567, 566), (549, 555, 566, 565), (565, 566, 569, 568), (543, 565, 568, 535), (504, 418, 494, 570), (573, 574, 567, 575), (567, 559, 575), (559, 571, 572, 575), (575, 572, 576, 578), (573, 575, 578, 577), (567, 574, 566), (569, 566, 574, 579), (571, 559, 136, 123), (559, 557, 143, 136), (557, 503, 168, 143), (503, 501, 167, 168), (499, 493, 235, 208), (493, 491, 242, 235), (491, 489, 247, 242), (489, 406, 252, 247), (406, 257, 252), (208, 167, 501), (499, 208, 501), (412, 411, 417, 478)])
_uv = me_maintrackmesh.uv_layers.new(name='UVMap')
_uv.uv.foreach_set('vector', [0.0, 0.0, 0.0, 0.0, 0.0, 0.0, 0.0, 0.0, 0.0, 0.0, 0.0, 0.0, 0.0, 0.0, 0.0, 0.0, 0.0, 0.0, 0.0, 0.0, 0.0, 0.0, 0.0, 0.0, 0.0, 0.0, 0.0, 0.0, 0.0, 0.0, 0.0, 0.0, 0.0, 0.0, 0.0, 0.0, 0.0, 0.0, 0.0, 0.0, 0.0, 0.0, 0.0, 0.0, 0.0, 0.0, 0.0, 0.0, 0.0, 0.0, 0.0, 0.0, 0.0, 0.0, 0.0, 0.0, 0.0, 0.0, 0.0, 0.0, 0.0, 0.0, 0.0, 0.0, 0.0, 0.0, 0.0, 0.0, 0.0, 0.0, 0.0, 0.0, 0.0, 0.0, 0.0, 0.0, 0.0, 0.0, 0.0, 0.0, 0.0, 0.0, 0.0, 0.0, 0.0, 0.0, 0.0, 0.0, 0.0, 0.0, 0.0, 0.0, 0.0, 0.0, 0.0, 0.0, 0.0, 0.0, 0.0, 0.0, 0.0, 0.0, 0.0, 0.0, 0.0, 0.0, 0.0, 0.0, 0.0, 0.0, 0.0, 0.0, 0.0, 0.0, 0.0, 0.0, 0.0, 0.0, 0.0, 0.0, 0.0, 0.0, 0.0, 0.0, 0.0, 0.0, 0.0, 0.0, 0.0, 0.0, 0.0, 0.0, 0.0, 0.0, 0.0, 0.0, 0.0, 0.0, 0.0, 0.0, 0.0, 0.0, 0.0, 0.0, 0.0, 0.0, 0.0, 0.0, 0.0, 0.0, 0.0, 0.0, 0.0, 0.0, 0.0, 0.0, 0.0, 0.0, 0.0, 0.0, 0.0, 0.0, 0.0, 0.0, 0.0, 0.0, 0.0, 0.0, 0.0, 0.0, 0.0, 0.0, 0.0, 0.0, 0.0, 0.0, 0.0, 0.0, 0.0, 0.0, 0.0, 0.0, 0.0, 0.0, 0.0, 0.0, 0.0, 0.0, 0.0, 0.0, 0.0, 0.0, 0.0, 0.0, 0.0, 0.0, 0.0, 0.0, 0.0, 0.0, 0.0, 0.0, 0.0, 0.0, 0.0, 0.0, 0.0, 0.0, 0.0, 0.0, 0.0, 0.0, 0.0, 0.0, 0.0, 0.0, 0.0, 0.0, 0.0, 0.0, 0.0, 0.0, 0.0, 0.0, 0.0, 0.0, 0.0, 0.0, 0.0, 0.0, 0.0, 0.0, 0.0, 0.0, 0.0, 0.0, 0.0, 0.0, 0.0, 0.0, 0.0, 0.0, 0.0, 0.0, 0.0, 0.0, 0.0, 0.0, 0.0, 0.0, 0.0, 0.0, 0.0, 0.0, 0.0, 0.0, 0.0, 0.0, 0.0, 0.0, 0.0, 0.0, 0.0, 0.0, 0.0, 0.0, 0.0, 0.0, 0.0, 0.0, 0.0, 0.0, 0.0, 0.0, 0.0, 0.0, 0.0, 0.0, 0.0, 0.0, 0.0, 0.0, 0.0, 0.0, 0.0, 0.0, 0.0, 0.0, 0.0, 0.0, 0.0, 0.0, 0.0, 0.0, 0.0, 0.0, 0.0, 0.0, 0.0, 0.0, 0.0, 0.0, 0.0, 0.0, 0.0, 0.0, 0.0, 0.0, 0.0, 0.0, 0.0, 0.0, 0.0, 0.0, 0.0, 0.0, 0.0, 0.0, 0.0, 0.0, 0.0, 0.0, 0.0, 0.0, 0.0, 0.0, 0.0, 0.0, 0.0, 0.0, 0.0, 0.0, 0.0, 0.0, 0.0, 0.0, 0.0, 0.0, 0.0, 0.0, 0.0, 0.0, 0.0, 0.0, 0.0, 0.0, 0.0, 0.0, 0.0, 0.0, 0.0, 0.0, 0.0, 0.0, 0.0, 0.0, 0.0, 0.0, 0.0, 0.0, 0.0, 0.0, 0.0, 0.0, 0.0, 0.0, 0.0, 0.0, 0.0, 0.0, 0.0, 0.0, 0.0, 0.0, 0.0, 0.0, 0.0, 0.0, 0.0, 0.0, 0.0, 0.0, 0.0, 0.0, 0.0, 0.0, 0.0, 0.0, 0.0, 0.0, 0.0, 0.0, 0.0, 0.0, 0.0, 0.0, 0.0, 0.0, 0.0, 0.0, 0.0, 0.0, 0.0, 0.0, 0.0, 0.0, 0.0, 0.0, 0.0, 0.0, 0.0, 0.0, 0.0, 0.0, 0.0, 0.0, 0.0, 0.0, 0.0, 0.0, 0.0, 0.0, 0.0, 0.0, 0.0, 0.0, 0.0, 0.0, 0.0, 0.0, 0.0, 0.0, 0.0, 0.0, 0.0, 0.0, 0.0, 0.0, 0.0, 0.0, 0.0, 0.0, 0.0, 0.0, 0.0, 0.0, 0.0, 0.0, 0.0, 0.0, 0.0, 0.0, 0.0, 0.0, 0.0, 0.0, 0.0, 0.0, 0.0, 0.0, 0.0, 0.0, 0.0, 0.0, 0.0, 0.0, 0.0, 0.0, 0.0, 0.0, 0.0, 0.0, 0.0, 0.0, 0.0, 0.0, 0.0, 0.0, 0.0, 0.0, 0.0, 0.0, 0.0, 0.0, 0.0, 0.0, 0.0, 0.0, 0.0, 0.0, 0.0, 0.0, 0.0, 0.0, 0.0, 0.0, 0.0, 0.0, 0.0, 0.0, 0.0, 0.0, 0.0, 0.0, 0.0, 0.0, 0.0, 0.0, 0.0, 0.0, 0.0, 0.0, 0.0, 0.0, 0.0, 0.0, 0.0, 0.0, 0.0, 0.0, 0.0, 0.0, 0.0, 0.0, 0.0, 0.0, 0.0, 0.0, 0.0, 0.0, 0.0, 0.0, 0.0, 0.0, 0.0, 0.0, 0.0, 0.0, 0.0, 0.0, 0.0, 0.0, 0.0, 0.0, 0.0, 0.0, 0.0, 0.0, 0.0, 0.0, 0.0, 0.0, 0.0, 0.0, 0.0, 0.0, 0.0, 0.0, 0.0, 0.0, 0.0, 0.0, 0.0, 0.0, 0.0, 0.0, 0.0, 0.0, 0.0, 0.0, 0.0, 0.0, 0.0, 0.0, 0.0, 0.0, 0.0, 0.0, 0.0, 0.0, 0.0, 0.0, 0.0, 0.0, 0.0, 0.0, 0.0, 0.0, 0.0, 0.0, 0.0, 0.0, 0.0, 0.0, 0.0, 0.0, 0.0, 0.0, 0.0, 0.0, 0.0, 0.0, 0.0, 0.0, 0.0, 0.0, 0.0, 0.0, 0.0, 0.0, 0.0, 0.0, 0.0, 0.0, 0.0, 0.0, 0.0, 0.0, 0.0, 0.0, 0.0, 0.0, 0.0, 0.0, 0.0, 0.0, 0.0, 0.0, 0.0, 0.0, 0.0, 0.0, 0.0, 0.0, 0.0, 0.0, 0.0, 0.0, 0.0, 0.0, 0.0, 0.0, 0.0, 0.0, 0.0, 0.0, 0.0, 0.0, 0.0, 0.0, 0.0, 0.0, 0.0, 0.0, 0.0, 0.0, 0.0, 0.0, 0.0, 0.0, 0.0, 0.0, 0.0, 0.0, 0.0, 0.0, 0.0, 0.0, 0.0, 0.0, 0.0, 0.0, 0.0, 0.0, 0.0, 0.0, 0.0, 0.0, 0.0, 0.0, 0.0, 0.0, 0.0, 0.0, 0.0, 0.0, 0.0, 0.0, 0.0, 0.0, 0.0, 0.0, 0.0, 0.0, 0.0, 0.0, 0.0, 0.0, 0.0, 0.0, 0.0, 0.0, 0.0, 0.0, 0.0, 0.0, 0.0, 0.0, 0.0, 0.0, 0.0, 0.0, 0.0, 0.0, 0.0, 0.0, 0.0, 0.0, 0.0, 0.0, 0.0, 0.0, 0.0, 0.0, 0.0, 0.0, 0.0, 0.0, 0.0, 0.0, 0.0, 0.0, 0.0, 0.0, 0.0, 0.0, 0.0, 0.0, 0.0, 0.0, 0.0, 0.0, 0.0, 0.0, 0.0, 0.0, 0.0, 0.0, 0.0, 0.0, 0.0, 0.0, 0.0, 0.0, 0.0, 0.0, 0.0, 0.0, 0.0, 0.0, 0.0, 0.0, 0.0, 0.0, 0.0, 0.0, 0.0, 0.0, 0.0, 0.0, 0.0, 0.0, 0.0, 0.0, 0.0, 0.0, 0.0, 0.0, 0.0, 0.0, 0.0, 0.0, 0.0, 0.0, 0.0, 0.0, 0.0, 0.0, 0.0, 0.0, 0.0, 0.0, 0.0, 0.0, 0.0, 0.0, 0.0, 0.0, 0.0, 0.0, 0.0, 0.0, 0.0, 0.0, 0.0, 0.0, 0.0, 0.0, 0.0, 0.0, 0.0, 0.0, 0.0, 0.0, 0.0, 0.0, 0.0, 0.0, 0.0, 0.0, 0.0, 0.0, 0.0, 0.0, 0.0, 0.0, 0.0, 0.0, 0.0, 0.0, 0.0, 0.0, 0.0, 0.0, 0.0, 0.0, 0.0, 0.0, 0.0, 0.0, 0.0, 0.0, 0.0, 0.0, 0.0, 0.0, 0.0, 0.0, 0.0, 0.0, 0.0, 0.0, 0.0, 0.0, 0.0, 0.0, 0.0, 0.0, 0.0, 0.0, 0.0, 0.0, 0.0, 0.0, 0.0, 0.0, 0.0, 0.0, 0.0, 0.0, 0.0, 0.0, 0.0, 0.0, 0.0, 0.0, 0.0, 0.0, 0.0, 0.0, 0.0, 0.0, 0.0, 0.0, 0.0, 0.0, 0.0, 0.0, 0.0, 0.0, 0.0, 0.0, 0.0, 0.0, 0.0, 0.0, 0.0, 0.0, 0.0, 0.0, 0.0, 0.0, 0.0, 0.0, 0.0, 0.0, 0.0, 0.0, 0.0, 0.0, 0.0, 0.0, 0.0, 0.0, 0.0, 0.0, 0.0, 0.0, 0.0, 0.0, 0.0, 0.0, 0.0, 0.0, 0.0, 0.0, 0.0, 0.0, 0.0, 0.0, 0.0, 0.0, 0.0, 0.0, 0.0, 0.0, 0.0, 0.0, 0.0, 0.0, 0.0, 0.0, 0.0, 0.0, 0.0, 0.0, 0.0, 0.0, 0.0, 0.0, 0.0, 0.0, 0.0, 0.0, 0.0, 0.0, 0.0, 0.0, 0.0, 0.0, 0.0, 0.0, 0.0, 0.0, 0.0, 0.0, 0.0, 0.0, 0.0, 0.0, 0.0, 0.0, 0.0, 0.0, 0.0, 0.0, 0.0, 0.0, 0.0, 0.0, 0.0, 0.0, 0.0, 0.0, 0.0, 0.0, 0.0, 0.0, 0.0, 0.0, 0.0, 0.0, 0.0, 0.0, 0.0, 0.0, 0.0, 0.0, 0.0, 0.0, 0.0, 0.0, 0.0, 0.0, 0.0, 0.0, 0.0, 0.0, 0.0, 0.0, 0.0, 0.0, 0.0, 0.0, 0.0, 0.0, 0.0, 0.0, 0.0, 0.0, 0.0, 0.0, 0.0, 0.0, 0.0, 0.0, 0.0, 0.0, 0.0, 0.0, 0.0, 0.0, 0.0, 0.0, 0.0, 0.0, 0.0, 0.0, 0.0, 0.0, 0.0, 0.0, 0.0, 0.0, 0.0, 0.0, 0.0, 0.0, 0.0, 0.0, 0.0, 0.0, 0.0, 0.0, 0.0, 0.0, 0.0, 0.0, 0.0, 0.0, 0.0, 0.0, 0.0, 0.0, 0.0, 0.0, 0.0, 0.0, 0.0, 0.0, 0.0, 0.0, 0.0, 0.0, 0.0, 0.0, 0.0, 0.0, 0.0, 0.0, 0.0, 0.0, 0.0, 0.0, 0.0, 0.0, 0.0, 0.0, 0.0, 0.0, 0.0, 0.0, 0.0, 0.0, 0.0, 0.0, 0.0, 0.0, 0.0, 0.0, 0.0, 0.0, 0.0, 0.0, 0.0, 0.0, 0.0, 0.0, 0.0, 0.0, 0.0, 0.0, 0.0, 0.0, 0.0, 0.0, 0.0, 0.0, 0.0, 0.0, 0.0, 0.0, 0.0, 0.0, 0.0, 0.0, 0.0, 0.0, 0.0, 0.0, 0.0, 0.0, 0.0, 0.0, 0.0, 0.0, 0.0, 0.0, 0.0, 0.0, 0.0, 0.0, 0.0, 0.0, 0.0, 0.0, 0.0, 0.0, 0.0, 0.0, 0.0, 0.0, 0.0, 0.0, 0.0, 0.0, 0.0, 0.0, 0.0, 0.0, 0.0, 0.0, 0.0, 0.0, 0.0, 0.0, 0.0, 0.0, 0.0, 0.0, 0.0, 0.0, 0.0, 0.0, 0.0, 0.0, 0.0, 0.0, 0.0, 0.0, 0.0, 0.0, 0.0, 0.0, 0.0, 0.0, 0.0, 0.0, 0.0, 0.0, 0.0, 0.0, 0.0, 0.0, 0.0, 0.0, 0.0, 0.0, 0.0, 0.0, 0.0, 0.0, 0.0, 0.0, 0.0, 0.0, 0.0, 0.0, 0.0, 0.0, 0.0, 0.0, 0.0, 0.0, 0.0, 0.0, 0.0, 0.0, 0.0, 0.0, 0.0, 0.0, 0.0, 0.0, 0.0, 0.0, 0.0, 0.0, 0.0, 0.0, 0.0, 0.0, 0.0, 0.0, 0.0, 0.0, 0.0, 0.0, 0.0, 0.0, 0.0, 0.0, 0.0, 0.0, 0.0, 0.0, 0.0, 0.0, 0.0, 0.0, 0.0, 0.0, 0.0, 0.0, 0.0, 0.0, 0.0, 0.0, 0.0, 0.0, 0.0, 0.0, 0.0, 0.0, 0.0, 0.0, 0.0, 0.0, 0.0, 0.0, 0.0, 0.0, 0.0, 0.0, 0.0, 0.0, 0.0, 0.0, 0.0, 0.0, 0.0, 0.0, 0.0, 0.0, 0.0, 0.0, 0.0, 0.0, 0.0, 0.0, 0.0, 0.0, 0.0, 0.0, 0.0, 0.0, 0.0, 0.0, 0.0, 0.0, 0.0, 0.0, 0.0, 0.0, 0.0, 0.0, 0.0, 0.0, 0.0, 0.0, 0.0, 0.0, 0.0, 0.0, 0.0, 0.0, 0.0, 0.0, 0.0, 0.0, 0.0, 0.0, 0.0, 0.0, 0.0, 0.0, 0.0, 0.0, 0.0, 0.0, 0.0, 0.0, 0.0, 0.0, 0.0, 0.0, 0.0, 0.0, 0.0, 0.0, 0.0, 0.0, 0.0, 0.0, 0.0, 0.0, 0.0, 0.0, 0.0, 0.0, 0.0, 0.0, 0.0, 0.0, 0.0, 0.0, 0.0, 0.0, 0.0, 0.0, 0.0, 0.0, 0.0, 0.0, 0.0, 0.0, 0.0, 0.0, 0.0, 0.0, 0.0, 0.0, 0.0, 0.0, 0.0, 0.0, 0.0, 0.0, 0.0, 0.0, 0.0, 0.0, 0.0, 0.0, 0.0, 0.0, 0.0, 0.0, 0.0, 0.0, 0.0, 0.0, 0.0, 0.0, 0.0, 0.0, 0.0, 0.0, 0.0, 0.0, 0.0, 0.0, 0.0, 0.0, 0.0, 0.0, 0.0, 0.0, 0.0, 0.0, 0.0, 0.0, 0.0, 0.0, 0.0, 0.0, 0.0, 0.0, 0.0, 0.0, 0.0, 0.0, 0.0, 0.0, 0.0, 0.0, 0.0, 0.0, 0.0, 0.0, 0.0, 0.0, 0.0, 0.0, 0.0, 0.0, 0.0, 0.0, 0.0, 0.0, 0.0, 0.0, 0.0, 0.0, 0.0, 0.0, 0.0, 0.0, 0.0, 0.0, 0.0, 0.0, 0.0, 0.0, 0.0, 0.0, 0.0, 0.0, 0.0, 0.0, 0.0, 0.0, 0.0, 0.0, 0.0, 0.0, 0.0, 0.0, 0.0, 0.0, 0.0, 0.0, 0.0, 0.0, 0.0, 0.0, 0.0, 0.0, 0.0, 0.0, 0.0, 0.0, 0.0, 0.0, 0.0, 0.0, 0.0, 0.0, 0.0, 0.0, 0.0, 0.0, 0.0, 0.0, 0.0, 0.0, 0.0, 0.0, 0.0, 0.0, 0.0, 0.0, 0.0, 0.0, 0.0, 0.0, 0.0, 0.0, 0.0, 0.0, 0.0, 0.0, 0.0, 0.0, 0.0, 0.0, 0.0, 0.0, 0.0, 0.0, 0.0, 0.0, 0.0, 0.0, 0.0, 0.0, 0.0, 0.0, 0.0, 0.0, 0.0, 0.0, 0.0, 0.0, 0.0, 0.0, 0.0, 0.0, 0.0, 0.0, 0.0, 0.0, 0.0, 0.0, 0.0, 0.0, 0.0, 0.0, 0.0, 0.0, 0.0, 0.0, 0.0, 0.0, 0.0, 0.0, 0.0, 0.0, 0.0, 0.0, 0.0, 0.0, 0.0, 0.0, 0.0, 0.0, 0.0, 0.0, 0.0, 0.0, 0.0, 0.0, 0.0, 0.0, 0.0, 0.0, 0.0, 0.0, 0.0, 0.0, 0.0, 0.0, 0.0, 0.0, 0.0, 0.0, 0.0, 0.0, 0.0, 0.0, 0.0, 0.0, 0.0, 0.0, 0.0, 0.0, 0.0, 0.0, 0.0, 0.0, 0.0, 0.0, 0.0, 0.0, 0.0, 0.0, 0.0, 0.0, 0.0, 0.0, 0.0, 0.0, 0.0, 0.0, 0.0, 0.0, 0.0, 0.0, 0.0, 0.0, 0.0, 0.0, 0.0, 0.0, 0.0, 0.0, 0.0, 0.0, 0.0, 0.0, 0.0, 0.0, 0.0, 0.0, 0.0, 0.0, 0.0, 0.0, 0.0, 0.0, 0.0, 0.0, 0.0, 0.0, 0.0, 0.0, 0.0, 0.0, 0.0, 0.0, 0.0, 0.0, 0.0, 0.0, 0.0, 0.0, 0.0, 0.0, 0.0, 0.0, 0.0, 0.0, 0.0, 0.0, 0.0, 0.0, 0.0, 0.0, 0.0, 0.0, 0.0, 0.0, 0.0, 0.0, 0.0, 0.0, 0.0, 0.0, 0.0, 0.0, 0.0, 0.0, 0.0, 0.0, 0.0, 0.0, 0.0, 0.0, 0.0, 0.0, 0.0, 0.0, 0.0, 0.0, 0.0, 0.0, 0.0, 0.0, 0.0, 0.0, 0.0, 0.0, 0.0, 0.0, 0.0, 0.0, 0.0, 0.0, 0.0, 0.0, 0.0, 0.0, 0.0, 0.0, 0.0, 0.0, 0.0, 0.0, 0.0, 0.0, 0.0, 0.0, 0.0, 0.0, 0.0, 0.0, 0.0, 0.0, 0.0, 0.0, 0.0, 0.0, 0.0, 0.0, 0.0, 0.0, 0.0, 0.0, 0.0, 0.0, 0.0, 0.0, 0.0, 0.0, 0.0, 0.0, 0.0, 0.0, 0.0, 0.0, 0.0, 0.0, 0.0, 0.0, 0.0, 0.0, 0.0, 0.0, 0.0, 0.0, 0.0, 0.0, 0.0, 0.0, 0.0, 0.0, 0.0, 0.0, 0.0, 0.0, 0.0, 0.0, 0.0, 0.0, 0.0, 0.0, 0.0, 0.0, 0.0, 0.0, 0.0, 0.0, 0.0, 0.0, 0.0, 0.0, 0.0, 0.0, 0.0, 0.0, 0.0, 0.0, 0.0, 0.0, 0.0, 0.0, 0.0, 0.0, 0.0, 0.0, 0.0, 0.0, 0.0, 0.0, 0.0, 0.0, 0.0, 0.0, 0.0, 0.0, 0.0, 0.0, 0.0, 0.0, 0.0, 0.0, 0.0, 0.0, 0.0, 0.0, 0.0, 0.0, 0.0, 0.0, 0.0, 0.0, 0.0, 0.0, 0.0, 0.0, 0.0, 0.0, 0.0, 0.0, 0.0, 0.0, 0.0, 0.0, 0.0, 0.0, 0.0, 0.0, 0.0, 0.0, 0.0, 0.0, 0.0, 0.0, 0.0, 0.0, 0.0, 0.0, 0.0, 0.0, 0.0, 0.0, 0.0, 0.0, 0.0, 0.0, 0.0, 0.0, 0.0, 0.0, 0.0, 0.0, 0.0, 0.0, 0.0, 0.0, 0.0, 0.0, 0.0, 0.0, 0.0, 0.0, 0.0, 0.0, 0.0, 0.0, 0.0, 0.0, 0.0, 0.0, 0.0, 0.0, 0.0, 0.0, 0.0, 0.0, 0.0, 0.0, 0.0, 0.0, 0.0, 0.0, 0.0, 0.0, 0.0, 0.0, 0.0, 0.0, 0.0, 0.0, 0.0, 0.0, 0.0, 0.0, 0.0, 0.0, 0.0, 0.0, 0.0, 0.0, 0.0, 0.0, 0.0, 0.0, 0.0, 0.0, 0.0, 0.0, 0.0, 0.0, 0.0, 0.0, 0.0, 0.0, 0.0, 0.0, 0.0, 0.0, 0.0, 0.0, 0.0, 0.0, 0.0, 0.0, 0.0, 0.0, 0.0, 0.0, 0.0, 0.0, 0.0, 0.0, 0.0, 0.0, 0.0, 0.0, 0.0, 0.0, 0.0, 0.0, 0.0, 0.0, 0.0, 0.0, 0.0, 0.0, 0.0, 0.0, 0.0, 0.0, 0.0, 0.0, 0.0, 0.0, 0.0, 0.0, 0.0, 0.0, 0.0, 0.0, 0.0, 0.0, 0.0, 0.0, 0.0, 0.0, 0.0, 0.0, 0.0, 0.0, 0.0, 0.0, 0.0, 0.0, 0.0, 0.0, 0.0, 0.0, 0.0, 0.0, 0.0, 0.0, 0.0, 0.0, 0.0, 0.0, 0.0, 0.0, 0.0, 0.0, 0.0, 0.0, 0.0, 0.0, 0.0, 0.0, 0.0, 0.0, 0.0, 0.0, 0.0, 0.0, 0.0, 0.0, 0.0, 0.0, 0.0, 0.0, 0.0, 0.0, 0.0, 0.0, 0.0, 0.0, 0.0, 0.0, 0.0, 0.0, 0.0, 0.0, 0.0, 0.0, 0.0, 0.0, 0.0, 0.0, 0.0, 0.0, 0.0, 0.0, 0.0, 0.0, 0.0, 0.0, 0.0, 0.0, 0.0, 0.0, 0.0, 0.0, 0.0, 0.0, 0.0, 0.0, 0.0, 0.0, 0.0, 0.0, 0.0, 0.0, 0.0, 0.0, 0.0, 0.0, 0.0, 0.0, 0.0, 0.0, 0.0, 0.0, 0.0, 0.0, 0.0, 0.0, 0.0, 0.0, 0.0, 0.0, 0.0, 0.0, 0.0, 0.0, 0.0, 0.0, 0.0, 0.0, 0.0, 0.0, 0.0, 0.0, 0.0, 0.0, 0.0, 0.0, 0.0, 0.0, 0.0, 0.0, 0.0, 0.0, 0.0, 0.0, 0.0, 0.0, 0.0, 0.0, 0.0, 0.0, 0.0, 0.0, 0.0, 0.0, 0.0, 0.0, 0.0, 0.0, 0.0, 0.0, 0.0, 0.0, 0.0, 0.0, 0.0, 0.0, 0.0, 0.0, 0.0, 0.0, 0.0, 0.0, 0.0, 0.0, 0.0, 0.0, 0.0, 0.0, 0.0, 0.0, 0.0, 0.0, 0.0, 0.0, 0.0, 0.0, 0.0, 0.0, 0.0, 0.0, 0.0, 0.0, 0.0, 0.0, 0.0, 0.0, 0.0, 0.0, 0.0, 0.0, 0.0, 0.0, 0.0, 0.0, 0.0, 0.0, 0.0, 0.0, 0.0, 0.0, 0.0, 0.0, 0.0, 0.0, 0.0, 0.0, 0.0, 0.0, 0.0, 0.0, 0.0, 0.0, 0.0, 0.0, 0.0, 0.0, 0.0, 0.0, 0.0, 0.0, 0.0, 0.0, 0.0, 0.0, 0.0, 0.0, 0.0, 0.0, 0.0, 0.0, 0.0, 0.0, 0.0, 0.0, 0.0, 0.0, 0.0, 0.0, 0.0, 0.0, 0.0, 0.0, 0.0, 0.0, 0.0, 0.0, 0.0, 0.0, 0.0, 0.0, 0.0, 0.0, 0.0, 0.0, 0.0, 0.0, 0.0, 0.0, 0.0, 0.0, 0.0, 0.0, 0.0, 0.0, 0.0, 0.0, 0.0, 0.0, 0.0, 0.0, 0.0, 0.0, 0.0, 0.0, 0.0, 0.0, 0.0, 0.0, 0.0, 0.0, 0.0, 0.0, 0.0, 0.0, 0.0, 0.0, 0.0, 0.0, 0.0, 0.0, 0.0, 0.0, 0.0, 0.0, 0.0, 0.0, 0.0, 0.0, 0.0, 0.0, 0.0, 0.0, 0.0, 0.0, 0.0, 0.0, 0.0, 0.0, 0.0, 0.0, 0.0, 0.0, 0.0, 0.0, 0.0, 0.0, 0.0, 0.0, 0.0, 0.0, 0.0, 0.0, 0.0, 0.0, 0.0, 0.0, 0.0, 0.0, 0.0, 0.0, 0.0, 0.0, 0.0, 0.0, 0.0, 0.0, 0.0, 0.0, 0.0, 0.0, 0.0, 0.0, 0.0, 0.0, 0.0, 0.0, 0.0, 0.0, 0.0, 0.0, 0.0, 0.0, 0.0, 0.0, 0.0, 0.0, 0.0, 0.0, 0.0, 0.0, 0.0, 0.0, 0.0, 0.0, 0.0, 0.0, 0.0, 0.0, 0.0, 0.0, 0.0, 0.0, 0.0, 0.0, 0.0, 0.0, 0.0, 0.0, 0.0, 0.0, 0.0, 0.0, 0.0, 0.0, 0.0, 0.0, 0.0, 0.0, 0.0, 0.0, 0.0, 0.0, 0.0, 0.0, 0.0, 0.0, 0.0, 0.0, 0.0, 0.0, 0.0, 0.0, 0.0, 0.0, 0.0, 0.0, 0.0, 0.0, 0.0, 0.0, 0.0, 0.0, 0.0, 0.0, 0.0, 0.0, 0.0, 0.0, 0.0, 0.0, 0.0, 0.0, 0.0, 0.0, 0.0, 0.0, 0.0, 0.0, 0.0, 0.0, 0.0, 0.0, 0.0, 0.0, 0.0, 0.0, 0.0, 0.0, 0.0, 0.0, 0.0, 0.0, 0.0, 0.0, 0.0, 0.0, 0.0, 0.0, 0.0, 0.0, 0.0, 0.0, 0.0, 0.0, 0.0, 0.0, 0.0, 0.0, 0.0, 0.0, 0.0, 0.0, 0.0, 0.0, 0.0, 0.0, 0.0, 0.0, 0.0, 0.0, 0.0, 0.0, 0.0, 0.0, 0.0, 0.0, 0.0, 0.0, 0.0, 0.0, 0.0, 0.0, 0.0, 0.0, 0.0, 0.0, 0.0, 0.0, 0.0, 0.0, 0.0, 0.0, 0.0, 0.0, 0.0, 0.0, 0.0, 0.0, 0.0, 0.0, 0.0, 0.0, 0.0, 0.0, 0.0, 0.0, 0.0, 0.0, 0.0, 0.0, 0.0, 0.0, 0.0, 0.0, 0.0, 0.0, 0.0, 0.0, 0.0, 0.0, 0.0, 0.0, 0.0, 0.0, 0.0, 0.0, 0.0, 0.0, 0.0, 0.0, 0.0, 0.0, 0.0, 0.0, 0.0, 0.0, 0.0, 0.0, 0.0, 0.0, 0.0, 0.0, 0.0, 0.0, 0.0, 0.0, 0.0, 0.0, 0.0, 0.0, 0.0, 0.0, 0.0, 0.0, 0.0, 0.0, 0.0, 0.0, 0.0, 0.0, 0.0, 0.0, 0.0, 0.0, 0.0, 0.0, 0.0, 0.0, 0.0, 0.0, 0.0, 0.0, 0.0, 0.0, 0.0, 0.0, 0.0, 0.0, 0.0, 0.0, 0.0, 0.0, 0.0, 0.0, 0.0, 0.0, 0.0, 0.0, 0.0, 0.0, 0.0, 0.0, 0.0, 0.0, 0.0, 0.0, 0.0, 0.0, 0.0, 0.0, 0.0, 0.0, 0.0, 0.0, 0.0, 0.0, 0.0, 0.0, 0.0, 0.0, 0.0, 0.0, 0.0, 0.0, 0.0, 0.0, 0.0, 0.0, 0.0, 0.0, 0.0, 0.0, 0.0, 0.0, 0.0, 0.0, 0.0, 0.0, 0.0, 0.0, 0.0, 0.0, 0.0, 0.0, 0.0, 0.0, 0.0, 0.0, 0.0, 0.0, 0.0, 0.0, 0.0, 0.0, 0.0, 0.0, 0.0, 0.0, 0.0, 0.0, 0.0, 0.0, 0.0, 0.0, 0.0, 0.0, 0.0, 0.0, 0.0, 0.0, 0.0, 0.0, 0.0, 0.0, 0.0, 0.0, 0.0, 0.0, 0.0, 0.0, 0.0, 0.0, 0.0, 0.0, 0.0, 0.0, 0.0, 0.0, 0.0, 0.0, 0.0, 0.0, 0.0, 0.0, 0.0, 0.0, 0.0, 0.0, 0.0, 0.0, 0.0, 0.0, 0.0, 0.0, 0.0, 0.0, 0.0, 0.0, 0.0, 0.0, 0.0, 0.0, 0.0, 0.0, 0.0, 0.0, 0.0, 0.0, 0.0, 0.0, 0.0, 0.0, 0.0, 0.0, 0.0, 0.0, 0.0, 0.0, 0.0, 0.0, 0.0, 0.0, 0.0, 0.0, 0.0, 0.0, 0.0, 0.0, 0.0, 0.0, 0.0, 0.0, 0.0, 0.0, 0.0, 0.0, 0.0, 0.0, 0.0, 0.0, 0.0, 0.0, 0.0, 0.0, 0.0, 0.0, 0.0, 0.0, 0.0, 0.0, 0.0, 0.0, 0.0, 0.0, 0.0, 0.0, 0.0, 0.0, 0.0, 0.0, 0.0, 0.0, 0.0, 0.0, 0.0, 0.0, 0.0, 0.0, 0.0, 0.0, 0.0, 0.0, 0.0, 0.0, 0.0, 0.0, 0.0, 0.0, 0.0, 0.0, 0.0, 0.0, 0.0, 0.0, 0.0, 0.0, 0.0, 0.0, 0.0, 0.0, 0.0, 0.0, 0.0, 0.0, 0.0, 0.0, 0.0, 0.0, 0.0, 0.0, 0.0, 0.0, 0.0, 0.0, 0.0, 0.0, 0.0, 0.0, 0.0, 0.0, 0.0, 0.0, 0.0, 0.0, 0.0, 0.0, 0.0, 0.0, 0.0, 0.0, 0.0, 0.0, 0.0, 0.0, 0.0, 0.0, 0.0, 0.0, 0.0, 0.0, 0.0, 0.0, 0.0, 0.0, 0.0, 0.0, 0.0, 0.0, 0.0, 0.0, 0.0, 0.0, 0.0, 0.0, 0.0, 0.0, 0.0, 0.0, 0.0, 0.0, 0.0, 0.0, 0.0, 0.0, 0.0, 0.0, 0.0, 0.0, 0.0, 0.0, 0.0, 0.0, 0.0, 0.0, 0.0, 0.0, 0.0, 0.0, 0.0, 0.0, 0.0, 0.0, 0.0, 0.0, 0.0, 0.0, 0.0, 0.0, 0.0, 0.0, 0.0, 0.0, 0.0, 0.0, 0.0, 0.0, 0.0, 0.0, 0.0, 0.0, 0.0, 0.0, 0.0, 0.0, 0.0, 0.0, 0.0, 0.0, 0.0, 0.0, 0.0, 0.0, 0.0, 0.0, 0.0, 0.0, 0.0, 0.0, 0.0, 0.0, 0.0, 0.0, 0.0, 0.0, 0.0, 0.0, 0.0, 0.0, 0.0, 0.0, 0.0, 0.0, 0.0, 0.0, 0.0, 0.0, 0.0, 0.0, 0.0, 0.0, 0.0, 0.0, 0.0, 0.0, 0.0, 0.0, 0.0, 0.0, 0.0, 0.0, 0.0, 0.0, 0.0, 0.0, 0.0, 0.0, 0.0, 0.0, 0.0, 0.0, 0.0, 0.0, 0.0, 0.0, 0.0, 0.0, 0.0, 0.0, 0.0, 0.0, 0.0, 0.0, 0.0, 0.0, 0.0, 0.0, 0.0, 0.0, 0.0, 0.0, 0.0, 0.0, 0.0, 0.0, 0.0, 0.0, 0.0, 0.0, 0.0, 0.0, 0.0, 0.0, 0.0, 0.0, 0.0, 0.0, 0.0, 0.0, 0.0, 0.0, 0.0, 0.0, 0.0, 0.0, 0.0, 0.0, 0.0, 0.0, 0.0, 0.0, 0.0, 0.0, 0.0, 0.0, 0.0, 0.0, 0.0, 0.0, 0.0, 0.0, 0.0, 0.0, 0.0, 0.0, 0.0, 0.0, 0.0, 0.0, 0.0, 0.0, 0.0, 0.0, 0.0, 0.0, 0.0, 0.0, 0.0, 0.0, 0.0, 0.0, 0.0, 0.0, 0.0, 0.0, 0.0, 0.0, 0.0, 0.0, 0.0, 0.0, 0.0, 0.0, 0.0, 0.0, 0.0, 0.0, 0.0, 0.0, 0.0, 0.0, 0.0, 0.0, 0.0, 0.0, 0.0, 0.0, 0.0, 0.0, 0.0, 0.0, 0.0, 0.0, 0.0, 0.0, 0.0, 0.0, 0.0, 0.0, 0.0, 0.0, 0.0, 0.0, 0.0, 0.0, 0.0, 0.0, 0.0, 0.0, 0.0, 0.0, 0.0, 0.0, 0.0, 0.0, 0.0, 0.0, 0.0, 0.0, 0.0, 0.0, 0.0, 0.0, 0.0, 0.0, 0.0, 0.0, 0.0, 0.0, 0.0, 0.0, 0.0, 0.0, 0.0, 0.0, 0.0, 0.0, 0.0, 0.0, 0.0, 0.0, 0.0, 0.0, 0.0, 0.0, 0.0, 0.0, 0.0, 0.0, 0.0, 0.0, 0.0, 0.0, 0.0, 0.0, 0.0, 0.0, 0.0, 0.0, 0.0, 0.0, 0.0, 0.0, 0.0, 0.0, 0.0, 0.0, 0.0, 0.0, 0.0, 0.0, 0.0, 0.0, 0.0, 0.0, 0.0, 0.0, 0.0, 0.0, 0.0, 0.0, 0.0, 0.0, 0.0, 0.0, 0.0, 0.0, 0.0, 0.0, 0.0, 0.0, 0.0, 0.0, 0.0, 0.0, 0.0, 0.0, 0.0, 0.0, 0.0, 0.0, 0.0, 0.0, 0.0, 0.0, 0.0, 0.0, 0.0, 0.0, 0.0, 0.0, 0.0, 0.0, 0.0, 0.0, 0.0, 0.0, 0.0, 0.0, 0.0, 0.0, 0.0, 0.0, 0.0, 0.0, 0.0, 0.0, 0.0, 0.0, 0.0, 0.0, 0.0, 0.0, 0.0, 0.0, 0.0, 0.0, 0.0, 0.0, 0.0, 0.0, 0.0, 0.0, 0.0, 0.0, 0.0, 0.0, 0.0, 0.0, 0.0, 0.0, 0.0, 0.0, 0.0, 0.0, 0.0, 0.0, 0.0, 0.0, 0.0, 0.0, 0.0, 0.0, 0.0, 0.0, 0.0, 0.0, 0.0, 0.0, 0.0, 0.0, 0.0, 0.0, 0.0, 0.0, 0.0, 0.0, 0.0, 0.0, 0.0, 0.0, 0.0, 0.0, 0.0, 0.0, 0.0, 0.0, 0.0, 0.0, 0.0, 0.0, 0.0, 0.0, 0.0, 0.0, 0.0, 0.0, 0.0, 0.0, 0.0, 0.0, 0.0, 0.0, 0.0, 0.0, 0.0, 0.0, 0.0, 0.0, 0.0, 0.0, 0.0, 0.0, 0.0, 0.0, 0.0, 0.0, 0.0, 0.0, 0.0, 0.0, 0.0, 0.0, 0.0, 0.0, 0.0, 0.0, 0.0, 0.0, 0.0, 0.0, 0.0, 0.0, 0.0, 0.0, 0.0, 0.0, 0.0, 0.0, 0.0, 0.0, 0.0, 0.0, 0.0, 0.0, 0.0, 0.0, 0.0, 0.0, 0.0, 0.0, 0.0, 0.0, 0.0, 0.0, 0.0, 0.0, 0.0, 0.0, 0.0, 0.0, 0.0, 0.0, 0.0, 0.0, 0.0, 0.0, 0.0, 0.0, 0.0, 0.0, 0.0, 0.0, 0.0, 0.0, 0.0, 0.0, 0.0, 0.0, 0.0, 0.0, 0.0, 0.0, 0.0, 0.0, 0.0, 0.0, 0.0, 0.0, 0.0, 0.0, 0.0, 0.0, 0.0, 0.0, 0.0, 0.0, 0.0, 0.0, 0.0, 0.0, 0.0, 0.0, 0.0, 0.0, 0.0, 0.0, 0.0, 0.0, 0.0, 0.0, 0.0, 0.0, 0.0, 0.0, 0.0, 0.0, 0.0, 0.0, 0.0, 0.0, 0.0, 0.0, 0.0, 0.0, 0.0, 0.0, 0.0, 0.0, 0.0, 0.0, 0.0, 0.0, 0.0, 0.0, 0.0, 0.0, 0.0, 0.0, 0.0, 0.0, 0.0, 0.0, 0.0, 0.0, 0.0, 0.0, 0.0, 0.0, 0.0, 0.0, 0.0, 0.0, 0.0, 0.0, 0.0, 0.0, 0.0, 0.0, 0.0, 0.0, 0.0, 0.0, 0.0, 0.0, 0.0, 0.0, 0.0, 0.0, 0.0, 0.0, 0.0, 0.0, 0.0, 0.0, 0.0, 0.0, 0.0, 0.0, 0.0, 0.0, 0.0, 0.0, 0.0, 0.0, 0.0, 0.0, 0.0, 0.0, 0.0, 0.0, 0.0, 0.0, 0.0, 0.0, 0.0, 0.0, 0.0, 0.0, 0.0, 0.0, 0.0, 0.0, 0.0, 0.0, 0.0, 0.0, 0.0, 0.0, 0.0, 0.0, 0.0, 0.0, 0.0, 0.0, 0.0, 0.0, 0.0, 0.0, 0.0, 0.0, 0.0, 0.0, 0.0, 0.0, 0.0, 0.0, 0.0, 0.0, 0.0, 0.0, 0.0, 0.0, 0.0, 0.0, 0.0, 0.0, 0.0, 0.0, 0.0, 0.0, 0.0, 0.0, 0.0, 0.0, 0.0, 0.0, 0.0, 0.0, 0.0, 0.0, 0.0, 0.0, 0.0, 0.0, 0.0, 0.0, 0.0, 0.0, 0.0, 0.0, 0.0, 0.0, 0.0, 0.0, 0.0, 0.0, 0.0, 0.0, 0.0, 0.0, 0.0, 0.0, 0.0, 0.0, 0.0, 0.0, 0.0, 0.0, 0.0, 0.0, 0.0, 0.0, 0.0, 0.0, 0.0, 0.0, 0.0, 0.0, 0.0, 0.0, 0.0, 0.0, 0.0, 0.0, 0.0, 0.0, 0.0, 0.0, 0.0, 0.0, 0.0, 0.0, 0.0, 0.0, 0.0, 0.0, 0.0, 0.0, 0.0, 0.0, 0.0, 0.0, 0.0, 0.0, 0.0, 0.0, 0.0, 0.0, 0.0, 0.0, 0.0, 0.0, 0.0, 0.0, 0.0, 0.0, 0.0, 0.0, 0.0, 0.0, 0.0, 0.0, 0.0, 0.0, 0.0, 0.0, 0.0, 0.0, 0.0, 0.0, 0.0, 0.0, 0.0, 0.0, 0.0, 0.0, 0.0, 0.0, 0.0, 0.0, 0.0, 0.0, 0.0, 0.0, 0.0, 0.0, 0.0, 0.0, 0.0, 0.0, 0.0, 0.0, 0.0, 0.0, 0.0, 0.0, 0.0, 0.0, 0.0, 0.0, 0.0, 0.0, 0.0, 0.0, 0.0, 0.0, 0.0, 0.0, 0.0, 0.0, 0.0, 0.0, 0.0, 0.0, 0.0, 0.0, 0.0, 0.0, 0.0, 0.0, 0.0, 0.0, 0.0, 0.0, 0.0, 0.0, 0.0, 0.0, 0.0, 0.0, 0.0, 0.0, 0.0, 0.0, 0.0, 0.0, 0.0, 0.0, 0.0, 0.0, 0.0, 0.0, 0.0, 0.0, 0.0, 0.0, 0.0, 0.0, 0.0, 0.0, 0.0, 0.0, 0.0, 0.0, 0.0, 0.0, 0.0, 0.0, 0.0, 0.0, 0.0, 0.0, 0.0, 0.0, 0.0, 0.0, 0.0, 0.0, 0.0, 0.0, 0.0, 0.0, 0.0, 0.0, 0.0, 0.0, 0.0, 0.0, 0.0, 0.0, 0.0, 0.0, 0.0, 0.0, 0.0, 0.0, 0.0, 0.0, 0.0, 0.0, 0.0, 0.0, 0.0, 0.0, 0.0, 0.0, 0.0, 0.0, 0.0, 0.0, 0.0, 0.0, 0.0, 0.0, 0.0, 0.0, 0.0, 0.0, 0.0, 0.0, 0.0, 0.0, 0.0, 0.0, 0.0, 0.0, 0.0, 0.0, 0.0, 0.0, 0.0, 0.0, 0.0, 0.0, 0.0, 0.0, 0.0, 0.0, 0.0, 0.0, 0.0, 0.0, 0.0, 0.0, 0.0, 0.0, 0.0, 0.0, 0.0, 0.0, 0.0, 0.0, 0.0, 0.0, 0.0, 0.0, 0.0, 0.0, 0.0, 0.0, 0.0, 0.0, 0.0, 0.0, 0.0, 0.0, 0.0, 0.0, 0.0, 0.0, 0.0, 0.0, 0.0, 0.0, 0.0, 0.0, 0.0, 0.0, 0.0, 0.0, 0.0, 0.0, 0.0, 0.0, 0.0, 0.0, 0.0, 0.0, 0.0, 0.0, 0.0, 0.0, 0.0, 0.0, 0.0, 0.0, 0.0, 0.0, 0.0, 0.0, 0.0, 0.0, 0.0, 0.0, 0.0, 0.0, 0.0, 0.0, 0.0, 0.0, 0.0, 0.0, 0.0, 0.0, 0.0, 0.0, 0.0, 0.0, 0.0, 0.0, 0.0, 0.0, 0.0, 0.0, 0.0, 0.0, 0.0, 0.0, 0.0, 0.0, 0.0, 0.0, 0.0, 0.0, 0.0, 0.0, 0.0, 0.0, 0.0, 0.0, 0.0, 0.0, 0.0, 0.0, 0.0, 0.0, 0.0, 0.0, 0.0, 0.0, 0.0, 0.0, 0.0, 0.0, 0.0, 0.0, 0.0, 0.0, 0.0, 0.0, 0.0, 0.0, 0.0, 0.0, 0.0, 0.0, 0.0, 0.0, 0.0, 0.0, 0.0, 0.0, 0.0, 0.0, 0.0, 0.0, 0.0, 0.0, 0.0, 0.0, 0.0, 0.0, 0.0, 0.0, 0.0, 0.0, 0.0, 0.0, 0.0, 0.0, 0.0, 0.0, 0.0, 0.0, 0.0, 0.0, 0.0, 0.0, 0.0, 0.0, 0.0, 0.0, 0.0, 0.0, 0.0, 0.0, 0.0, 0.0, 0.0, 0.0, 0.0, 0.0, 0.0, 0.0, 0.0, 0.0, 0.0, 0.0, 0.0, 0.0, 0.0, 0.0, 0.0, 0.0, 0.0, 0.0, 0.0, 0.0, 0.0, 0.0, 0.0, 0.0, 0.0, 0.0, 0.0, 0.0, 0.0, 0.0, 0.0, 0.0, 0.0, 0.0, 0.0, 0.0, 0.0, 0.0, 0.0, 0.0, 0.0, 0.0, 0.0, 0.0, 0.0, 0.0, 0.0, 0.0, 0.0, 0.0, 0.0, 0.0, 0.0, 0.0, 0.0, 0.0, 0.0, 0.0, 0.0, 0.0, 0.0, 0.0, 0.0, 0.0, 0.0, 0.0, 0.0, 0.0, 0.0, 0.0, 0.0, 0.0, 0.0, 0.0, 0.0, 0.0, 0.0, 0.0, 0.0, 0.0, 0.0, 0.0, 0.0, 0.0, 0.0, 0.0, 0.0, 0.0, 0.0, 0.0, 0.0, 0.0, 0.0, 0.0, 0.0, 0.0, 0.0, 0.0, 0.0, 0.0, 0.0, 0.0, 0.0, 0.0, 0.0, 0.0, 0.0, 0.0, 0.0, 0.0, 0.0, 0.0, 0.0, 0.0, 0.0, 0.0, 0.0, 0.0, 0.0, 0.0, 0.0, 0.0, 0.0, 0.0, 0.0, 0.0, 0.0, 0.0, 0.0, 0.0, 0.0, 0.0, 0.0, 0.0, 0.0, 0.0, 0.0, 0.0, 0.0, 0.0, 0.0, 0.0, 0.0, 0.0, 0.0, 0.0, 0.0, 0.0, 0.0, 0.0, 0.0, 0.0, 0.0, 0.0, 0.0, 0.0, 0.0, 0.0, 0.0, 0.0, 0.0, 0.0, 0.0, 0.0, 0.0, 0.0, 0.0, 0.0, 0.0, 0.0, 0.0, 0.0, 0.0, 0.0, 0.0, 0.0, 0.0, 0.0, 0.0, 0.0, 0.0, 0.0, 0.0, 0.0, 0.0, 0.0, 0.0, 0.0, 0.0, 0.0, 0.0, 0.0])
me_maintrackmesh.materials.append(mat_material)
me_maintrackmesh.use_remesh_preserve_volume = False
me_maintrackmesh.use_remesh_preserve_attributes = False
me_maintrackmesh.use_mirror_vertex_groups = False
me_maintrackmesh.update()

# ---- objects
ob_level = bpy.data.objects.new('Level', me_maintrackmesh)

# ---- transforms, parenting, visibility, modifiers, constraints
ob_level.location = (0.0, 0.0, 0.0)
ob_level.lock_rotations_4d = False
ob_level.empty_display_type = 'ARROWS'
ob_level.lineart.crease_threshold = 0.0

# ---- collection membership
col_collection.objects.link(ob_level)

# ---- scene / render settings (as saved in the file)
scene.frame_start = 1; scene.frame_end = 250; scene.frame_set(2)
scene.render.engine = 'BLENDER_EEVEE_NEXT'
scene.cycles.use_denoising = False
scene.cycles.samples = 128
scene.cycles.sampling_pattern = 'TABULATED_SOBOL'
scene.cycles.use_adaptive_sampling = False
scene.cycles.use_light_tree = False
scene.view_settings.view_transform = 'Filmic'
bpy.context.view_layer.update()

# ---- added for rendering (the .blend has no active camera and no usable light): camera, sun
cam_auto = bpy.data.cameras.new('AutoCamera')
cam_auto.lens = 50.0
cam_auto.sensor_width = 36.0
cam_auto.clip_end = 10396.0
ob_auto_camera = bpy.data.objects.new('AutoCamera', cam_auto)
scene.collection.objects.link(ob_auto_camera)
ob_auto_camera.location = (419.868, -720.341, 385.894)
ob_auto_camera.rotation_euler = (1.09748, -7.21219e-08, 0.694738)
scene.camera = ob_auto_camera
light_auto_sun = bpy.data.lights.new('AutoSun', 'SUN')
light_auto_sun.energy = 3.0
light_auto_sun.angle = 0.0523599
ob_auto_sun = bpy.data.objects.new('AutoSun', light_auto_sun)
scene.collection.objects.link(ob_auto_sun)
ob_auto_sun.rotation_euler = (0.872665, 0.174533, 0.523599)
bpy.context.view_layer.update()
